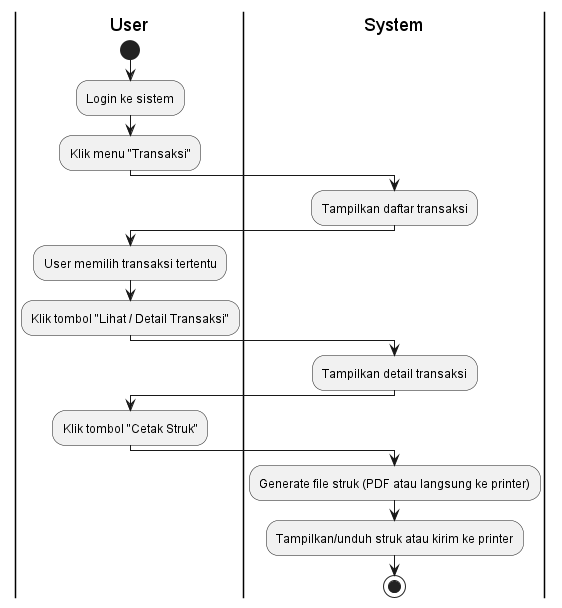

The diagram above was rendered by PlantUML. Its source (embedded in the PNG):
@startuml
|User|
start
:Login ke sistem;
:Klik menu "Transaksi";

|System|
:Tampilkan daftar transaksi;

|User|
:User memilih transaksi tertentu;
:Klik tombol "Lihat / Detail Transaksi";

|System|
:Tampilkan detail transaksi;

|User|
:Klik tombol "Cetak Struk";

|System|
:Generate file struk (PDF atau langsung ke printer);
:Tampilkan/unduh struk atau kirim ke printer;
stop
@enduml